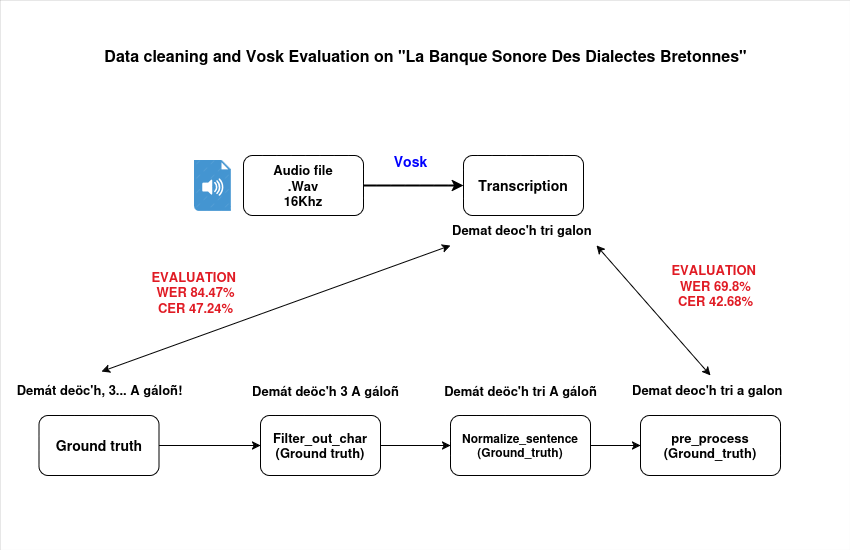

The diagram above was exported from draw.io. Its source (the exported page's mxGraphModel, read from the mxfile embedded in the PNG):
<mxGraphModel dx="948" dy="568" grid="1" gridSize="10" guides="1" tooltips="1" connect="1" arrows="1" fold="1" page="1" pageScale="1" pageWidth="850" pageHeight="1100" math="0" shadow="0">
  <root>
    <mxCell id="0" />
    <mxCell id="1" parent="0" />
    <mxCell id="juHxVp4_8PSSxZRstG0n-1" value="&lt;div&gt;&lt;b&gt;&lt;font style=&quot;font-size: 13px;&quot;&gt;Audio file&lt;/font&gt;&lt;/b&gt;&lt;/div&gt;&lt;div&gt;&lt;b&gt;&lt;font style=&quot;font-size: 13px;&quot;&gt;.Wav&lt;/font&gt;&lt;/b&gt;&lt;/div&gt;&lt;div&gt;&lt;b&gt;&lt;font style=&quot;font-size: 13px;&quot;&gt;16Khz&lt;/font&gt;&lt;/b&gt;&lt;/div&gt;" style="rounded=1;whiteSpace=wrap;html=1;" parent="1" vertex="1">
      <mxGeometry x="243" y="155" width="120" height="60" as="geometry" />
    </mxCell>
    <mxCell id="juHxVp4_8PSSxZRstG0n-2" value="" style="shadow=0;dashed=0;html=1;strokeColor=none;fillColor=#4495D1;labelPosition=center;verticalLabelPosition=bottom;verticalAlign=top;align=center;outlineConnect=0;shape=mxgraph.veeam.audio_file;" parent="1" vertex="1">
      <mxGeometry x="193.60000000000002" y="159.6" width="36.8" height="50.8" as="geometry" />
    </mxCell>
    <mxCell id="juHxVp4_8PSSxZRstG0n-3" value="&lt;font style=&quot;font-size: 14px;&quot;&gt;&lt;b&gt;Transcription&lt;/b&gt;&lt;/font&gt;" style="rounded=1;whiteSpace=wrap;html=1;" parent="1" vertex="1">
      <mxGeometry x="463" y="155" width="120" height="60" as="geometry" />
    </mxCell>
    <mxCell id="juHxVp4_8PSSxZRstG0n-5" value="" style="endArrow=classic;html=1;rounded=0;entryX=0;entryY=0.5;entryDx=0;entryDy=0;exitX=1;exitY=0.5;exitDx=0;exitDy=0;strokeWidth=2;" parent="1" source="juHxVp4_8PSSxZRstG0n-1" target="juHxVp4_8PSSxZRstG0n-3" edge="1">
      <mxGeometry width="50" height="50" relative="1" as="geometry">
        <mxPoint x="373" y="188" as="sourcePoint" />
        <mxPoint x="460.96000000000004" y="182" as="targetPoint" />
      </mxGeometry>
    </mxCell>
    <mxCell id="juHxVp4_8PSSxZRstG0n-7" value="&lt;font style=&quot;font-size: 13px;&quot;&gt;&lt;b&gt;Demát deöc'h, 3... A gáloñ̃!&lt;/b&gt;&lt;/font&gt;" style="text;html=1;align=center;verticalAlign=middle;resizable=0;points=[];autosize=1;strokeColor=none;fillColor=none;" parent="1" vertex="1">
      <mxGeometry x="3.6000000000000014" y="374" width="190" height="30" as="geometry" />
    </mxCell>
    <mxCell id="juHxVp4_8PSSxZRstG0n-10" style="edgeStyle=orthogonalEdgeStyle;rounded=0;orthogonalLoop=1;jettySize=auto;html=1;exitX=1;exitY=0.5;exitDx=0;exitDy=0;entryX=0;entryY=0.5;entryDx=0;entryDy=0;" parent="1" source="juHxVp4_8PSSxZRstG0n-8" target="juHxVp4_8PSSxZRstG0n-9" edge="1">
      <mxGeometry relative="1" as="geometry" />
    </mxCell>
    <mxCell id="juHxVp4_8PSSxZRstG0n-8" value="&lt;font style=&quot;font-size: 14px;&quot;&gt;&lt;b&gt;Ground truth&lt;/b&gt;&lt;/font&gt;" style="rounded=1;whiteSpace=wrap;html=1;" parent="1" vertex="1">
      <mxGeometry x="38.599999999999994" y="415" width="120" height="60" as="geometry" />
    </mxCell>
    <mxCell id="juHxVp4_8PSSxZRstG0n-13" style="edgeStyle=orthogonalEdgeStyle;rounded=0;orthogonalLoop=1;jettySize=auto;html=1;exitX=1;exitY=0.5;exitDx=0;exitDy=0;entryX=0;entryY=0.5;entryDx=0;entryDy=0;" parent="1" source="juHxVp4_8PSSxZRstG0n-9" target="juHxVp4_8PSSxZRstG0n-12" edge="1">
      <mxGeometry relative="1" as="geometry" />
    </mxCell>
    <mxCell id="juHxVp4_8PSSxZRstG0n-9" value="&lt;div&gt;&lt;b&gt;&lt;font style=&quot;font-size: 13px;&quot;&gt;Filter_out_char&lt;/font&gt;&lt;/b&gt;&lt;/div&gt;&lt;div&gt;&lt;b&gt;&lt;font style=&quot;font-size: 13px;&quot;&gt;(Ground truth)&lt;/font&gt;&lt;/b&gt;&lt;/div&gt;" style="rounded=1;whiteSpace=wrap;html=1;" parent="1" vertex="1">
      <mxGeometry x="260" y="415" width="120" height="60" as="geometry" />
    </mxCell>
    <mxCell id="juHxVp4_8PSSxZRstG0n-11" value="&lt;font style=&quot;font-size: 13px;&quot;&gt;&lt;b&gt;Demát deöc'h 3 A gáloñ̃&lt;/b&gt;&lt;/font&gt;" style="text;html=1;align=center;verticalAlign=middle;resizable=0;points=[];autosize=1;strokeColor=none;fillColor=none;" parent="1" vertex="1">
      <mxGeometry x="240" y="375" width="170" height="30" as="geometry" />
    </mxCell>
    <mxCell id="juHxVp4_8PSSxZRstG0n-16" style="edgeStyle=orthogonalEdgeStyle;rounded=0;orthogonalLoop=1;jettySize=auto;html=1;exitX=1;exitY=0.5;exitDx=0;exitDy=0;entryX=0;entryY=0.5;entryDx=0;entryDy=0;" parent="1" source="juHxVp4_8PSSxZRstG0n-12" target="juHxVp4_8PSSxZRstG0n-15" edge="1">
      <mxGeometry relative="1" as="geometry" />
    </mxCell>
    <mxCell id="juHxVp4_8PSSxZRstG0n-12" value="&lt;div&gt;&lt;font&gt;&lt;b&gt;&lt;font&gt;Normalize_sentence&lt;/font&gt;&lt;/b&gt;&lt;/font&gt;&lt;/div&gt;&lt;div&gt;&lt;font&gt;&lt;b&gt;&lt;font&gt;(Ground_truth)&lt;/font&gt;&lt;/b&gt;&lt;/font&gt;&lt;/div&gt;" style="rounded=1;whiteSpace=wrap;html=1;" parent="1" vertex="1">
      <mxGeometry x="450" y="415" width="140" height="60" as="geometry" />
    </mxCell>
    <mxCell id="juHxVp4_8PSSxZRstG0n-14" value="&lt;font style=&quot;font-size: 13px;&quot;&gt;&lt;b&gt;Demát deöc'h tri A gáloñ̃&lt;/b&gt;&lt;/font&gt;" style="text;html=1;align=center;verticalAlign=middle;resizable=0;points=[];autosize=1;strokeColor=none;fillColor=none;" parent="1" vertex="1">
      <mxGeometry x="430" y="375" width="180" height="30" as="geometry" />
    </mxCell>
    <mxCell id="juHxVp4_8PSSxZRstG0n-15" value="&lt;div&gt;&lt;b&gt;&lt;font style=&quot;font-size: 13px;&quot;&gt;pre_process&lt;/font&gt;&lt;/b&gt;&lt;/div&gt;&lt;div&gt;&lt;b&gt;&lt;font style=&quot;font-size: 13px;&quot;&gt;&lt;font&gt;(Ground_truth)&lt;/font&gt;&lt;/font&gt;&lt;/b&gt;&lt;/div&gt;" style="rounded=1;whiteSpace=wrap;html=1;" parent="1" vertex="1">
      <mxGeometry x="640" y="415" width="140" height="60" as="geometry" />
    </mxCell>
    <mxCell id="juHxVp4_8PSSxZRstG0n-17" value="&lt;font style=&quot;font-size: 13px;&quot;&gt;&lt;b&gt;Demat deoc'h tri a galon&lt;/b&gt;&lt;/font&gt;" style="text;whiteSpace=wrap;html=1;" parent="1" vertex="1">
      <mxGeometry x="630" y="375" width="160" height="40" as="geometry" />
    </mxCell>
    <mxCell id="juHxVp4_8PSSxZRstG0n-19" value="" style="endArrow=classic;startArrow=classic;html=1;rounded=0;exitX=0.5;exitY=0;exitDx=0;exitDy=0;entryX=1;entryY=0.75;entryDx=0;entryDy=0;" parent="1" source="juHxVp4_8PSSxZRstG0n-17" target="juHxVp4_8PSSxZRstG0n-20" edge="1">
      <mxGeometry width="50" height="50" relative="1" as="geometry">
        <mxPoint x="400" y="345" as="sourcePoint" />
        <mxPoint x="710" y="245" as="targetPoint" />
      </mxGeometry>
    </mxCell>
    <mxCell id="juHxVp4_8PSSxZRstG0n-20" value="&lt;font style=&quot;font-size: 13px;&quot;&gt;&lt;b&gt;Demat deoc'h tri galon&lt;/b&gt;&lt;/font&gt;" style="text;whiteSpace=wrap;html=1;" parent="1" vertex="1">
      <mxGeometry x="450" y="215" width="146" height="40" as="geometry" />
    </mxCell>
    <mxCell id="juHxVp4_8PSSxZRstG0n-21" value="&lt;div&gt;&lt;b&gt;&lt;span style=&quot;color: light-dark(rgb(224, 27, 36), rgb(237, 237, 237));&quot;&gt;&lt;font style=&quot;font-size: 13px;&quot;&gt;EVALUATION&amp;nbsp;&lt;/font&gt;&lt;/span&gt;&lt;/b&gt;&lt;/div&gt;&lt;div&gt;&lt;b&gt;&lt;span style=&quot;color: light-dark(rgb(224, 27, 36), rgb(237, 237, 237));&quot;&gt;&lt;font style=&quot;font-size: 13px;&quot;&gt;WER 69.8%&lt;/font&gt;&lt;/span&gt;&lt;/b&gt;&lt;/div&gt;&lt;div&gt;&lt;b&gt;&lt;span style=&quot;color: light-dark(rgb(224, 27, 36), rgb(237, 237, 237));&quot;&gt;&lt;font style=&quot;font-size: 13px;&quot;&gt;CER 42.68%&lt;/font&gt;&lt;/span&gt;&lt;/b&gt;&lt;/div&gt;" style="text;html=1;align=center;verticalAlign=middle;resizable=0;points=[];autosize=1;strokeColor=none;fillColor=none;" parent="1" vertex="1">
      <mxGeometry x="660" y="255" width="110" height="60" as="geometry" />
    </mxCell>
    <mxCell id="juHxVp4_8PSSxZRstG0n-22" value="" style="endArrow=classic;startArrow=classic;html=1;rounded=0;exitX=0.513;exitY=-0.133;exitDx=0;exitDy=0;exitPerimeter=0;entryX=0;entryY=0.75;entryDx=0;entryDy=0;" parent="1" target="juHxVp4_8PSSxZRstG0n-20" edge="1">
      <mxGeometry width="50" height="50" relative="1" as="geometry">
        <mxPoint x="101.07000000000016" y="371.01" as="sourcePoint" />
        <mxPoint x="440" y="255" as="targetPoint" />
      </mxGeometry>
    </mxCell>
    <mxCell id="juHxVp4_8PSSxZRstG0n-23" value="&lt;div&gt;&lt;b&gt;&lt;span style=&quot;color: light-dark(rgb(224, 27, 36), rgb(237, 237, 237));&quot;&gt;&lt;font style=&quot;font-size: 13px;&quot;&gt;EVALUATION&amp;nbsp;&lt;/font&gt;&lt;/span&gt;&lt;/b&gt;&lt;/div&gt;&lt;div&gt;&lt;b&gt;&lt;span style=&quot;color: light-dark(rgb(224, 27, 36), rgb(237, 237, 237));&quot;&gt;&lt;font style=&quot;font-size: 13px;&quot;&gt;WER 84.47%&lt;/font&gt;&lt;/span&gt;&lt;/b&gt;&lt;/div&gt;&lt;div&gt;&lt;b&gt;&lt;span style=&quot;color: light-dark(rgb(224, 27, 36), rgb(237, 237, 237));&quot;&gt;&lt;font style=&quot;font-size: 13px;&quot;&gt;CER 47.24%&lt;/font&gt;&lt;/span&gt;&lt;/b&gt;&lt;/div&gt;&lt;div&gt;&lt;br&gt;&lt;/div&gt;" style="text;html=1;align=center;verticalAlign=middle;resizable=0;points=[];autosize=1;strokeColor=none;fillColor=none;" parent="1" vertex="1">
      <mxGeometry x="140" y="264" width="110" height="70" as="geometry" />
    </mxCell>
    <mxCell id="juHxVp4_8PSSxZRstG0n-24" value="&lt;b style=&quot;color: rgb(0, 0, 255);&quot;&gt;&lt;font style=&quot;font-size: 14px;&quot;&gt;Vosk&lt;/font&gt;&lt;/b&gt;" style="text;html=1;align=center;verticalAlign=middle;resizable=0;points=[];autosize=1;strokeColor=none;fillColor=none;" parent="1" vertex="1">
      <mxGeometry x="380" y="145.8" width="60" height="30" as="geometry" />
    </mxCell>
    <mxCell id="dYlfLOFOnxhdX_BD2AKq-1" value="&lt;b&gt;&lt;font style=&quot;font-size: 16px;&quot;&gt;Data cleaning and Vosk Evaluation on &quot;La Banque Sonore Des Dialectes Bretonnes&quot;&lt;/font&gt;&lt;/b&gt;" style="text;html=1;align=center;verticalAlign=middle;resizable=0;points=[];autosize=1;strokeColor=none;fillColor=none;" vertex="1" parent="1">
      <mxGeometry x="90" y="40" width="670" height="30" as="geometry" />
    </mxCell>
    <mxCell id="dYlfLOFOnxhdX_BD2AKq-2" value="" style="rounded=0;whiteSpace=wrap;html=1;shadow=0;glass=0;fillStyle=dashed;strokeWidth=0;" vertex="1" parent="1">
      <mxGeometry width="850" height="550" as="geometry" />
    </mxCell>
  </root>
</mxGraphModel>